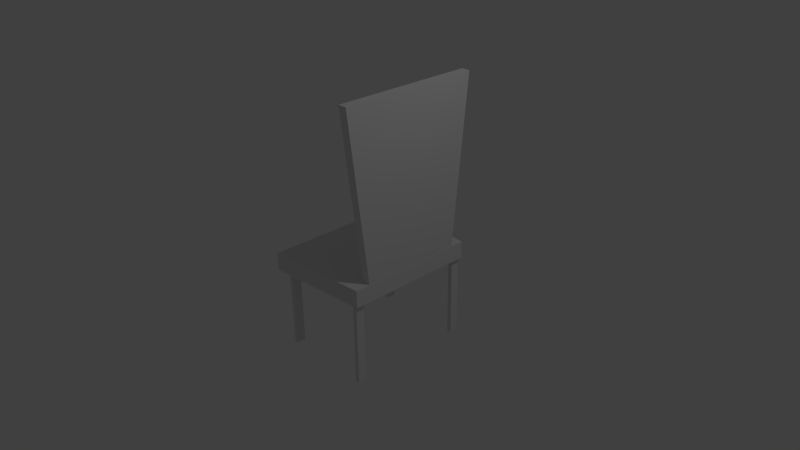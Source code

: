 # Source: chair.blend  (saved by Blender 2.73.0; exported with 4.5.12 LTS)
import bpy
from mathutils import Matrix  # noqa: F401  (used for matrix-valued properties, if any)

bpy.ops.wm.read_factory_settings(use_empty=True)
scene = bpy.context.scene
scene.name = 'Scene'

# ---- collections
col_collection_1 = bpy.data.collections.new('Collection 1'); scene.collection.children.link(col_collection_1)

# ---- materials (node trees are filled in below, after node groups)
mat_material = bpy.data.materials.new('Material')
mat_material.alpha_threshold = 0.0
mat_material.use_transparent_shadow = False
mat_material.roughness = 0.5
mat_material.line_color = (0.0, 0.0, 0.0, 1.0)

# ---- material node trees

# ---- world
world_world = bpy.data.worlds.new('World'); scene.world = world_world
world_world.color = (0.05088, 0.05088, 0.05088)
world_world.use_sun_shadow = False
world_world.sun_shadow_jitter_overblur = 0.0
world_world.cycles.sampling_method = 'MANUAL'
world_world.cycles.sample_map_resolution = 256

# ---- cameras
cam_camera = bpy.data.cameras.new('Camera')
cam_camera.clip_end = 100.0
cam_camera.lens = 35.0
cam_camera.sensor_width = 32.0
cam_camera.sensor_height = 18.0
cam_camera.ortho_scale = 7.314
cam_camera.dof.focus_distance = 0.0
cam_camera.dof.aperture_fstop = 128.0

# ---- lights
light_lamp = bpy.data.lights.new('Lamp', 'POINT')
light_lamp.transmission_factor = 0.0
light_lamp.cutoff_distance = 30.0
light_lamp.energy = 100.0
light_lamp.shadow_buffer_clip_start = 1.001
light_lamp.shadow_soft_size = 0.1
light_lamp.shadow_maximum_resolution = 0.006
light_lamp.use_absolute_resolution = True
light_lamp.cycles.use_multiple_importance_sampling = False

# ---- meshes
me_cube = bpy.data.meshes.new('Cube')
me_cube.from_pydata([(1.165, 0.896, -0.1172), (1.165, -0.896, -0.1172), (-1.165, -1.0, -0.1172), (-1.165, 1.0, -0.1172), (1.165, 0.896, 0.1172), (1.165, -0.896, 0.1172), (-1.165, -1.0, 0.1172), (-1.165, 1.0, 0.1172), (0.9736, 0.7722, -1.243), (0.9736, 0.8881, -1.243), (1.076, 0.8881, -1.243), (1.076, 0.7722, -1.243), (0.9736, 0.7722, 0.05342), (0.9736, 0.8881, 0.05342), (1.076, 0.8881, 0.05342), (1.076, 0.7722, 0.05342), (0.9741, -0.8629, -1.245), (0.9741, -0.7471, -1.245), (1.077, -0.7471, -1.245), (1.077, -0.8629, -1.245), (0.9741, -0.8629, 0.05114), (0.9741, -0.7471, 0.05114), (1.077, -0.7471, 0.05114), (1.077, -0.8629, 0.05114), (-1.07, -0.8629, -1.238), (-1.07, -0.7471, -1.238), (-0.9668, -0.7471, -1.238), (-0.9668, -0.8629, -1.238), (-1.07, -0.8629, 0.05825), (-1.07, -0.7471, 0.05825), (-0.9668, -0.7471, 0.05825), (-0.9668, -0.8629, 0.05825), (-1.07, 0.7691, -1.228), (-1.07, 0.885, -1.228), (-0.9668, 0.885, -1.228), (-0.9668, 0.7691, -1.228), (-1.07, 0.7691, 0.0682), (-1.07, 0.885, 0.0682), (-0.9668, 0.885, 0.0682), (-0.9668, 0.7691, 0.0682), (0.966, -0.6684, -0.08104), (0.966, 0.6846, -0.08104), (1.161, 0.6846, -0.08104), (1.161, -0.6684, -0.08104), (0.966, -0.945, 2.372), (0.966, 0.9612, 2.372), (1.161, 0.9612, 2.372), (1.161, -0.945, 2.372)], [], [(0, 1, 2, 3), (4, 7, 6, 5), (0, 4, 5, 1), (1, 5, 6, 2), (2, 6, 7, 3), (4, 0, 3, 7), (12, 13, 9, 8), (13, 14, 10, 9), (14, 15, 11, 10), (15, 12, 8, 11), (8, 9, 10, 11), (15, 14, 13, 12), (20, 21, 17, 16), (21, 22, 18, 17), (22, 23, 19, 18), (23, 20, 16, 19), (16, 17, 18, 19), (23, 22, 21, 20), (28, 29, 25, 24), (29, 30, 26, 25), (30, 31, 27, 26), (31, 28, 24, 27), (24, 25, 26, 27), (31, 30, 29, 28), (36, 37, 33, 32), (37, 38, 34, 33), (38, 39, 35, 34), (39, 36, 32, 35), (32, 33, 34, 35), (39, 38, 37, 36), (44, 45, 41, 40), (45, 46, 42, 41), (46, 47, 43, 42), (47, 44, 40, 43), (40, 41, 42, 43), (47, 46, 45, 44)])
_uv = me_cube.uv_layers.new(name='UVMap')
_uv.uv.foreach_set('vector', [0.3559, 0.9471, 0.01953, 0.9471, 0.0, 0.4857, 0.3754, 0.4857, 0.7313, 0.4857, 0.7508, 0.9471, 0.3754, 0.9471, 0.3949, 0.4857, 0.8402, 0.8414, 0.7962, 0.8414, 0.7962, 0.4867, 0.8402, 0.4867, 0.7596, 0.4616, 0.7156, 0.4616, 0.7156, 0.0, 0.7596, 3.234e-05, 0.7948, 0.8817, 0.7508, 0.8817, 0.7508, 0.4857, 0.7948, 0.4857, 0.7596, 3.215e-05, 0.8036, 0.0, 0.8036, 0.4616, 0.7596, 0.4616, 0.9135, 3.688e-09, 0.9353, 0.0, 0.9353, 0.2567, 0.9135, 0.2567, 0.9956, 0.2566, 0.9763, 0.2566, 0.9763, 2.832e-06, 0.9956, 0.0, 0.8769, 1.0, 0.8551, 1.0, 0.8551, 0.7433, 0.8769, 0.7433, 0.9421, 0.6453, 0.9614, 0.6453, 0.9614, 0.902, 0.9421, 0.902, 0.7349, 0.4845, 0.7349, 0.4616, 0.7542, 0.4616, 0.7542, 0.4845, 0.8348, 0.8644, 0.8348, 0.8873, 0.8155, 0.8873, 0.8155, 0.8644, 0.8986, 0.6453, 0.9204, 0.6453, 0.9204, 0.902, 0.8986, 0.902, 1.0, 0.902, 0.9807, 0.902, 0.9807, 0.6453, 1.0, 0.6453, 0.9353, 0.5133, 0.9135, 0.5133, 0.9135, 0.2567, 0.9353, 0.2567, 0.9353, 0.2567, 0.9546, 0.2567, 0.9546, 0.5133, 0.9353, 0.5133, 0.7962, 0.8873, 0.7962, 0.8644, 0.8155, 0.8644, 0.8155, 0.8873, 0.7349, 0.4616, 0.7349, 0.4845, 0.7156, 0.4845, 0.7156, 0.4616, 0.8769, 0.6453, 0.8986, 0.6453, 0.8986, 0.902, 0.8769, 0.902, 0.9807, 0.902, 0.9614, 0.902, 0.9614, 0.6453, 0.9807, 0.6453, 0.9421, 0.902, 0.9204, 0.902, 0.9204, 0.6453, 0.9421, 0.6453, 0.9763, 0.2566, 0.957, 0.2566, 0.957, 0.0, 0.9763, 2.856e-06, 0.7735, 0.4845, 0.7735, 0.4616, 0.7928, 0.4616, 0.7928, 0.4845, 0.8155, 0.8414, 0.8155, 0.8644, 0.7962, 0.8644, 0.7962, 0.8414, 0.8551, 0.4867, 0.8769, 0.4867, 0.8769, 0.7433, 0.8551, 0.7433, 0.9932, 0.5133, 0.9739, 0.5133, 0.9739, 0.2567, 0.9932, 0.2567, 0.957, 0.2567, 0.9353, 0.2567, 0.9353, 2.36e-08, 0.957, 0.0, 0.9546, 0.2567, 0.9739, 0.2567, 0.9739, 0.5133, 0.9546, 0.5133, 0.8155, 0.8644, 0.8155, 0.8414, 0.8348, 0.8414, 0.8348, 0.8644, 0.7735, 0.4616, 0.7735, 0.4845, 0.7542, 0.4845, 0.7542, 0.4616, 0.7156, 0.4857, 0.3578, 0.4857, 0.4097, 3.245e-08, 0.6637, 0.0, 0.8402, 0.4867, 0.8036, 0.4866, 0.8036, 0.0, 0.8402, 2.701e-05, 0.0, 1.888e-07, 0.3578, 0.0, 0.3059, 0.4857, 0.05192, 0.4857, 0.8402, 2.696e-05, 0.8769, 0.0, 0.8769, 0.4866, 0.8402, 0.4867, 0.8769, 0.6453, 0.8769, 0.3774, 0.9135, 0.3774, 0.9135, 0.6453, 0.9135, 0.0, 0.9135, 0.3774, 0.8769, 0.3774, 0.8769, 1.18e-08])
me_cube.materials.append(mat_material)
me_cube.use_remesh_preserve_volume = False
me_cube.use_remesh_preserve_attributes = False
me_cube.use_mirror_vertex_groups = False
me_cube.update()

# ---- objects
ob_cube = bpy.data.objects.new('Cube', me_cube)
ob_lamp = bpy.data.objects.new('Lamp', light_lamp)
ob_camera = bpy.data.objects.new('Camera', cam_camera)

# ---- transforms, parenting, visibility, modifiers, constraints
ob_cube.location = (0.0, 0.0, 0.0)
ob_cube.scale = (0.6057, 1.0, 1.0)
ob_cube.lock_rotations_4d = False
ob_cube.empty_display_type = 'ARROWS'
ob_cube.lineart.crease_threshold = 0.0
ob_lamp.location = (4.076, 1.005, 5.904)
ob_lamp.rotation_euler = (0.6503, 0.05522, 1.866)
ob_lamp.lock_rotations_4d = False
ob_lamp.empty_display_type = 'ARROWS'
ob_lamp.color = (0.0, 0.0, 0.0, 0.0)
ob_lamp.lineart.crease_threshold = 0.0
ob_camera.location = (7.481, -6.508, 5.344)
ob_camera.rotation_euler = (1.109, 0.01082, 0.8149)
ob_camera.lock_rotations_4d = False
ob_camera.empty_display_type = 'ARROWS'
ob_camera.color = (0.0, 0.0, 0.0, 0.0)
ob_camera.display_type = 'WIRE'
ob_camera.lineart.crease_threshold = 0.0

# ---- collection membership
col_collection_1.objects.link(ob_cube)
col_collection_1.objects.link(ob_lamp)
col_collection_1.objects.link(ob_camera)

# ---- scene / render settings (as saved in the file)
scene.camera = ob_camera
scene.frame_start = 1; scene.frame_end = 250; scene.frame_set(1)
scene.render.engine = 'BLENDER_EEVEE_NEXT'
scene.render.resolution_percentage = 50
scene.render.dither_intensity = 0.0
scene.cycles.use_denoising = False
scene.cycles.samples = 10
scene.cycles.sampling_pattern = 'TABULATED_SOBOL'
scene.cycles.light_sampling_threshold = 0.0
scene.cycles.use_adaptive_sampling = False
scene.cycles.use_light_tree = False
scene.cycles.blur_glossy = 0.0
scene.cycles.pixel_filter_type = 'GAUSSIAN'
scene.cycles.sample_clamp_indirect = 0.0
scene.view_settings.view_transform = 'Standard'
bpy.context.view_layer.update()
